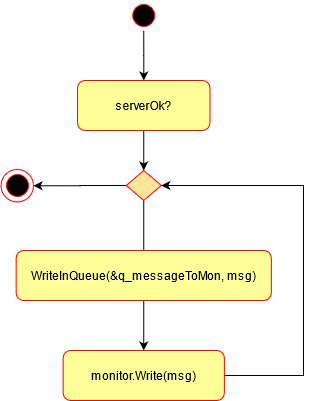

The diagram above was exported from draw.io. Its source (the exported page's mxGraphModel, read from the mxfile embedded in the PNG):
<mxGraphModel dx="1422" dy="830" grid="1" gridSize="10" guides="1" tooltips="1" connect="1" arrows="1" fold="1" page="1" pageScale="1.5" pageWidth="1169" pageHeight="826" background="none" math="0" shadow="0">
  <root>
    <mxCell id="0" style=";html=1;" />
    <mxCell id="1" style=";html=1;" parent="0" />
    <mxCell id="GyDdeNdpf3QM6Zkr8AQt-1" style="edgeStyle=orthogonalEdgeStyle;rounded=0;orthogonalLoop=1;jettySize=auto;html=1;exitX=0.5;exitY=1;exitDx=0;exitDy=0;strokeColor=#000000;" parent="1" source="GyDdeNdpf3QM6Zkr8AQt-2" target="GyDdeNdpf3QM6Zkr8AQt-11" edge="1">
      <mxGeometry relative="1" as="geometry" />
    </mxCell>
    <mxCell id="GyDdeNdpf3QM6Zkr8AQt-2" value="" style="ellipse;html=1;shape=startState;fillColor=#000000;strokeColor=#ff0000;" parent="1" vertex="1">
      <mxGeometry x="305.25" y="70" width="30" height="30" as="geometry" />
    </mxCell>
    <mxCell id="GyDdeNdpf3QM6Zkr8AQt-3" style="edgeStyle=orthogonalEdgeStyle;rounded=0;orthogonalLoop=1;jettySize=auto;html=1;exitX=0;exitY=0.5;exitDx=0;exitDy=0;entryX=1;entryY=0.5;entryDx=0;entryDy=0;strokeColor=#000000;" parent="1" source="GyDdeNdpf3QM6Zkr8AQt-4" target="GyDdeNdpf3QM6Zkr8AQt-9" edge="1">
      <mxGeometry relative="1" as="geometry" />
    </mxCell>
    <mxCell id="GyDdeNdpf3QM6Zkr8AQt-4" value="" style="rhombus;whiteSpace=wrap;html=1;strokeColor=#FF0000;fillColor=#FFE599;" parent="1" vertex="1">
      <mxGeometry x="302.75" y="240" width="35" height="30" as="geometry" />
    </mxCell>
    <mxCell id="GyDdeNdpf3QM6Zkr8AQt-5" style="edgeStyle=orthogonalEdgeStyle;rounded=0;orthogonalLoop=1;jettySize=auto;html=1;entryX=1;entryY=0.5;entryDx=0;entryDy=0;" parent="1" source="GyDdeNdpf3QM6Zkr8AQt-6" target="GyDdeNdpf3QM6Zkr8AQt-4" edge="1">
      <mxGeometry relative="1" as="geometry">
        <Array as="points">
          <mxPoint x="480" y="445" />
          <mxPoint x="480" y="255" />
        </Array>
      </mxGeometry>
    </mxCell>
    <mxCell id="GyDdeNdpf3QM6Zkr8AQt-6" value="monitor.Write(msg)" style="rounded=1;whiteSpace=wrap;html=1;fillColor=#FFFF99;shadow=0;strokeColor=#FF0000;" parent="1" vertex="1">
      <mxGeometry x="239.6300000000001" y="420" width="161.25" height="50" as="geometry" />
    </mxCell>
    <mxCell id="GyDdeNdpf3QM6Zkr8AQt-7" value="" style="endArrow=classic;html=1;strokeColor=#000000;exitX=0.5;exitY=1;exitDx=0;exitDy=0;entryX=0.5;entryY=0;entryDx=0;entryDy=0;" parent="1" source="GyDdeNdpf3QM6Zkr8AQt-4" target="GyDdeNdpf3QM6Zkr8AQt-6" edge="1">
      <mxGeometry width="50" height="50" relative="1" as="geometry">
        <mxPoint x="365.25" y="340" as="sourcePoint" />
        <mxPoint x="415.25" y="290" as="targetPoint" />
      </mxGeometry>
    </mxCell>
    <mxCell id="GyDdeNdpf3QM6Zkr8AQt-8" value="" style="ellipse;html=1;shape=startState;fillColor=#000000;strokeColor=#ff0000;" parent="1" vertex="1">
      <mxGeometry x="179" y="240" width="30" height="30" as="geometry" />
    </mxCell>
    <mxCell id="GyDdeNdpf3QM6Zkr8AQt-9" value="" style="ellipse;whiteSpace=wrap;html=1;aspect=fixed;shadow=0;strokeColor=#FF0000;fillColor=none;" parent="1" vertex="1">
      <mxGeometry x="177.5" y="239" width="32.5" height="32.5" as="geometry" />
    </mxCell>
    <mxCell id="GyDdeNdpf3QM6Zkr8AQt-10" style="edgeStyle=orthogonalEdgeStyle;rounded=0;orthogonalLoop=1;jettySize=auto;html=1;exitX=0.5;exitY=1;exitDx=0;exitDy=0;entryX=0.5;entryY=0;entryDx=0;entryDy=0;strokeColor=#000000;" parent="1" source="GyDdeNdpf3QM6Zkr8AQt-11" target="GyDdeNdpf3QM6Zkr8AQt-4" edge="1">
      <mxGeometry relative="1" as="geometry" />
    </mxCell>
    <mxCell id="GyDdeNdpf3QM6Zkr8AQt-11" value="serverOk?" style="rounded=1;whiteSpace=wrap;html=1;fillColor=#FFFF99;shadow=0;strokeColor=#FF0000;" parent="1" vertex="1">
      <mxGeometry x="254" y="150" width="132.5" height="50" as="geometry" />
    </mxCell>
    <mxCell id="GyDdeNdpf3QM6Zkr8AQt-13" value="WriteInQueue(&amp;amp;q_messageToMon, msg)" style="rounded=1;whiteSpace=wrap;html=1;fillColor=#FFFF99;shadow=0;strokeColor=#FF0000;" parent="1" vertex="1">
      <mxGeometry x="192.66" y="320" width="255.19" height="50" as="geometry" />
    </mxCell>
  </root>
</mxGraphModel>